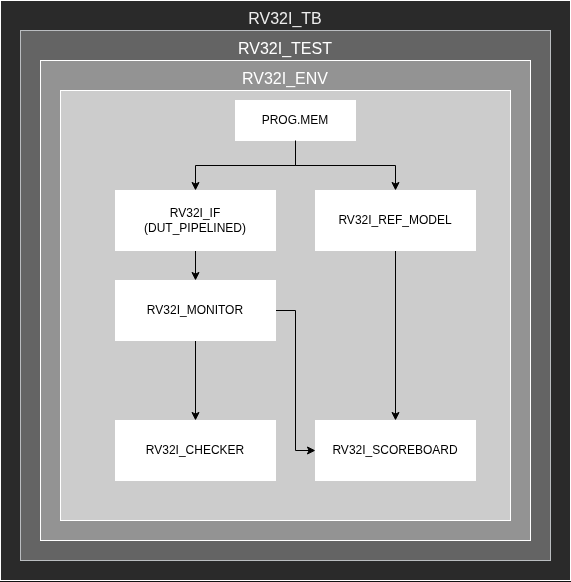

The diagram above was exported from draw.io. Its source (the exported page's mxGraphModel, read from the mxfile embedded in the PNG):
<mxGraphModel dx="1323" dy="888" grid="1" gridSize="10" guides="1" tooltips="1" connect="1" arrows="1" fold="1" page="1" pageScale="1" pageWidth="850" pageHeight="1100" math="0" shadow="0">
  <root>
    <mxCell id="0" />
    <mxCell id="1" parent="0" />
    <mxCell id="9IQNCD80yX9Jh8D-bD50-2" parent="1" style="rounded=0;whiteSpace=wrap;html=1;fontColor=light-dark(#000000,#373737);fillColor=light-dark(#FFFFFF,#2A2A2A);" value="" vertex="1">
      <mxGeometry height="580" width="570" x="130" y="50" as="geometry" />
    </mxCell>
    <mxCell id="9IQNCD80yX9Jh8D-bD50-1" parent="1" style="whiteSpace=wrap;html=1;aspect=fixed;fillColor=light-dark(#FFFFFF,#646464);strokeColor=#36393d;gradientColor=none;labelPosition=center;verticalLabelPosition=top;align=center;verticalAlign=bottom;fontSize=16;" value="&lt;font style=&quot;color: rgb(0, 0, 0);&quot;&gt;RV32I_TB&lt;/font&gt;" vertex="1">
      <mxGeometry height="530" width="530" x="150" y="80" as="geometry" />
    </mxCell>
    <mxCell id="9IQNCD80yX9Jh8D-bD50-4" parent="1" style="rounded=0;whiteSpace=wrap;html=1;fillColor=light-dark(#FFFFFF,#939393);labelPosition=center;verticalLabelPosition=top;align=center;verticalAlign=bottom;fontSize=16;" value="RV32I_TEST" vertex="1">
      <mxGeometry height="480" width="490" x="170" y="110" as="geometry" />
    </mxCell>
    <mxCell id="9IQNCD80yX9Jh8D-bD50-6" parent="1" style="rounded=0;whiteSpace=wrap;html=1;fillColor=light-dark(#FFFFFF,#CCCCCC);fontSize=16;labelPosition=center;verticalLabelPosition=top;align=center;verticalAlign=bottom;" value="RV32I_ENV" vertex="1">
      <mxGeometry height="430" width="450" x="190" y="140" as="geometry" />
    </mxCell>
    <mxCell id="V4JLvDYD1D8VgrY9vfXt-3" parent="1" style="rounded=0;whiteSpace=wrap;html=1;fillColor=light-dark(#FFFFFF,#FFFFFF);" value="&lt;font style=&quot;color: light-dark(rgb(0, 0, 0), rgb(0, 0, 0));&quot;&gt;RV32I_SCOREBOARD&lt;/font&gt;" vertex="1">
      <mxGeometry height="60" width="160" x="445" y="470" as="geometry" />
    </mxCell>
    <mxCell id="V4JLvDYD1D8VgrY9vfXt-8" edge="1" parent="1" source="V4JLvDYD1D8VgrY9vfXt-4" style="edgeStyle=orthogonalEdgeStyle;rounded=0;orthogonalLoop=1;jettySize=auto;html=1;strokeColor=light-dark(#000000,#000000);" target="V4JLvDYD1D8VgrY9vfXt-6">
      <mxGeometry relative="1" as="geometry" />
    </mxCell>
    <mxCell id="V4JLvDYD1D8VgrY9vfXt-10" edge="1" parent="1" source="V4JLvDYD1D8VgrY9vfXt-4" style="edgeStyle=orthogonalEdgeStyle;rounded=0;orthogonalLoop=1;jettySize=auto;html=1;entryX=0;entryY=0.5;entryDx=0;entryDy=0;strokeColor=light-dark(#000000,#000000);" target="V4JLvDYD1D8VgrY9vfXt-3">
      <mxGeometry relative="1" as="geometry" />
    </mxCell>
    <mxCell id="V4JLvDYD1D8VgrY9vfXt-4" parent="1" style="rounded=0;whiteSpace=wrap;html=1;fillColor=light-dark(#FFFFFF,#FFFFFF);" value="&lt;font style=&quot;color: light-dark(rgb(0, 0, 0), rgb(0, 0, 0));&quot;&gt;RV32I_MONITOR&lt;/font&gt;" vertex="1">
      <mxGeometry height="60" width="160" x="245" y="330" as="geometry" />
    </mxCell>
    <mxCell id="V4JLvDYD1D8VgrY9vfXt-11" edge="1" parent="1" source="V4JLvDYD1D8VgrY9vfXt-5" style="edgeStyle=orthogonalEdgeStyle;rounded=0;orthogonalLoop=1;jettySize=auto;html=1;entryX=0.5;entryY=0;entryDx=0;entryDy=0;strokeColor=light-dark(#000000,#000000);" target="V4JLvDYD1D8VgrY9vfXt-3">
      <mxGeometry relative="1" as="geometry" />
    </mxCell>
    <mxCell id="V4JLvDYD1D8VgrY9vfXt-5" parent="1" style="rounded=0;whiteSpace=wrap;html=1;fillColor=light-dark(#FFFFFF,#FFFFFF);" value="&lt;font style=&quot;color: light-dark(rgb(0, 0, 0), rgb(0, 0, 0));&quot;&gt;RV32I_REF_MODEL&lt;/font&gt;" vertex="1">
      <mxGeometry height="60" width="160" x="445" y="240" as="geometry" />
    </mxCell>
    <mxCell id="V4JLvDYD1D8VgrY9vfXt-6" parent="1" style="rounded=0;whiteSpace=wrap;html=1;fillColor=light-dark(#FFFFFF,#FFFFFF);" value="&lt;font style=&quot;color: light-dark(rgb(0, 0, 0), rgb(0, 0, 0));&quot;&gt;RV32I_CHECKER&lt;/font&gt;" vertex="1">
      <mxGeometry height="60" width="160" x="245" y="470" as="geometry" />
    </mxCell>
    <mxCell id="V4JLvDYD1D8VgrY9vfXt-12" edge="1" parent="1" source="V4JLvDYD1D8VgrY9vfXt-7" style="edgeStyle=orthogonalEdgeStyle;rounded=0;orthogonalLoop=1;jettySize=auto;html=1;strokeColor=light-dark(#000000,#000000);" target="V4JLvDYD1D8VgrY9vfXt-4" value="">
      <mxGeometry relative="1" as="geometry" />
    </mxCell>
    <mxCell id="V4JLvDYD1D8VgrY9vfXt-7" parent="1" style="rounded=0;whiteSpace=wrap;html=1;fillColor=light-dark(#FFFFFF,#FFFFFF);" value="&lt;font style=&quot;color: light-dark(rgb(0, 0, 0), rgb(0, 0, 0));&quot;&gt;RV32I_IF&lt;/font&gt;&lt;div&gt;&lt;font style=&quot;color: light-dark(rgb(0, 0, 0), rgb(0, 0, 0));&quot;&gt;(DUT_PIPELINED)&lt;/font&gt;&lt;/div&gt;" vertex="1">
      <mxGeometry height="60" width="160" x="245" y="240" as="geometry" />
    </mxCell>
    <mxCell id="V4JLvDYD1D8VgrY9vfXt-19" edge="1" parent="1" source="V4JLvDYD1D8VgrY9vfXt-18" style="edgeStyle=orthogonalEdgeStyle;rounded=0;orthogonalLoop=1;jettySize=auto;html=1;strokeColor=light-dark(#000000,#000000);" target="V4JLvDYD1D8VgrY9vfXt-7">
      <mxGeometry relative="1" as="geometry" />
    </mxCell>
    <mxCell id="V4JLvDYD1D8VgrY9vfXt-18" parent="1" style="rounded=0;whiteSpace=wrap;html=1;fillColor=light-dark(#FFFFFF,#FFFFFF);fontColor=light-dark(#000000,#000000);" value="PROG.MEM" vertex="1">
      <mxGeometry height="40" width="120" x="365" y="150" as="geometry" />
    </mxCell>
    <mxCell id="V4JLvDYD1D8VgrY9vfXt-20" edge="1" parent="1" source="V4JLvDYD1D8VgrY9vfXt-18" style="edgeStyle=orthogonalEdgeStyle;rounded=0;orthogonalLoop=1;jettySize=auto;html=1;entryX=0.5;entryY=0;entryDx=0;entryDy=0;strokeColor=light-dark(#000000,#000000);" target="V4JLvDYD1D8VgrY9vfXt-5">
      <mxGeometry relative="1" as="geometry" />
    </mxCell>
  </root>
</mxGraphModel>